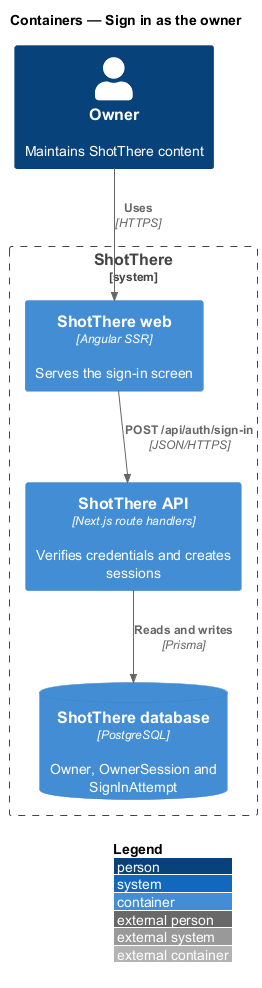

The diagram above was rendered by PlantUML. Its source (embedded in the PNG):
@startuml
!include <C4/C4_Container>
LAYOUT_WITH_LEGEND()
title Containers — Sign in as the owner

Person(owner, "Owner", "Maintains ShotThere content")
System_Boundary(shotthere, "ShotThere") {
  Container(web, "ShotThere web", "Angular SSR", "Serves the sign-in screen")
  Container(api, "ShotThere API", "Next.js route handlers", "Verifies credentials and creates sessions")
  ContainerDb(db, "ShotThere database", "PostgreSQL", "Owner, OwnerSession and SignInAttempt")
}
Rel(owner, web, "Uses", "HTTPS")
Rel(web, api, "POST /api/auth/sign-in", "JSON/HTTPS")
Rel(api, db, "Reads and writes", "Prisma")
@enduml